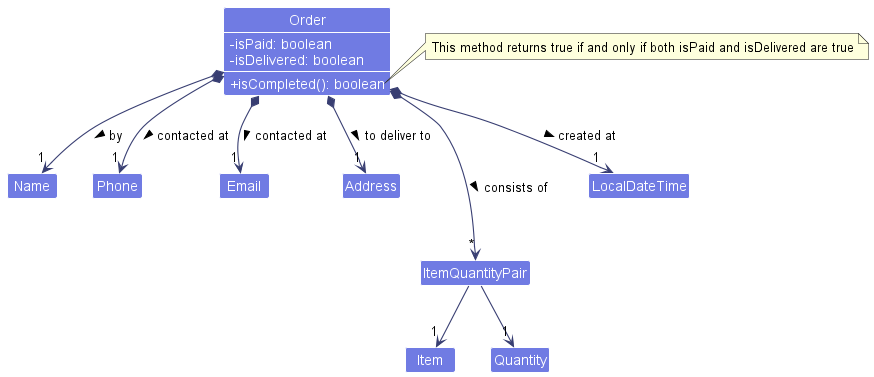

The diagram above was rendered by PlantUML. Its source (embedded in the PNG):
@startuml
!include style.puml
skinparam arrowThickness 1.1
skinparam arrowColor ORDER_MODEL_COLOR_T4
skinparam classBackgroundColor ORDER_MODEL_COLOR
hide empty members

Class Order {
    - isPaid: boolean
    - isDelivered: boolean
    + isCompleted(): boolean
}
Class Name
Class Phone
Class Email
Class Address
Class ItemQuantityPair
Class LocalDateTime
Class Item
Class Quantity

Order *--> "1" Name: by >
Order *--> "1" Phone: contacted at >
Order *--> "1" Email: contacted at >
Order *--> "1" Address: to deliver to >
Order *--> "1" LocalDateTime: created at >
Order *---> "*" ItemQuantityPair : consists of >
ItemQuantityPair --> "1" Item
ItemQuantityPair --> "1" Quantity

note right of Order::"isCompleted()"
    This method returns true if and only if both isPaid and isDelivered are true
end note
@enduml